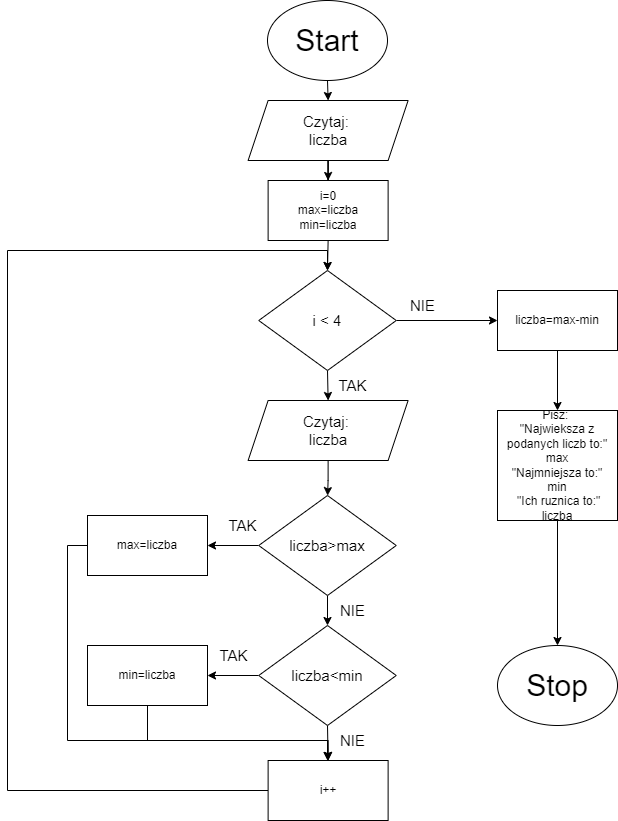

The diagram above was exported from draw.io. Its source (the exported page's mxGraphModel, read from the mxfile embedded in the PNG):
<mxGraphModel dx="997" dy="579" grid="1" gridSize="10" guides="1" tooltips="1" connect="1" arrows="1" fold="1" page="1" pageScale="1" pageWidth="827" pageHeight="1169" math="0" shadow="0">
  <root>
    <mxCell id="WIyWlLk6GJQsqaUBKTNV-0" />
    <mxCell id="WIyWlLk6GJQsqaUBKTNV-1" parent="WIyWlLk6GJQsqaUBKTNV-0" />
    <mxCell id="bQeQhu676xXUnXyfV4xi-0" value="Start" style="ellipse;whiteSpace=wrap;html=1;fontSize=30;" parent="WIyWlLk6GJQsqaUBKTNV-1" vertex="1">
      <mxGeometry x="340" y="40" width="120" height="80" as="geometry" />
    </mxCell>
    <mxCell id="7ClLk08Yfoue5Tx5QAvR-8" style="edgeStyle=orthogonalEdgeStyle;rounded=0;orthogonalLoop=1;jettySize=auto;html=1;exitX=0.5;exitY=1;exitDx=0;exitDy=0;" parent="WIyWlLk6GJQsqaUBKTNV-1" source="bQeQhu676xXUnXyfV4xi-2" target="7ClLk08Yfoue5Tx5QAvR-6" edge="1">
      <mxGeometry relative="1" as="geometry" />
    </mxCell>
    <mxCell id="bQeQhu676xXUnXyfV4xi-2" value="Czytaj: &lt;br&gt;liczba" style="shape=parallelogram;perimeter=parallelogramPerimeter;whiteSpace=wrap;html=1;fixedSize=1;fontSize=15;" parent="WIyWlLk6GJQsqaUBKTNV-1" vertex="1">
      <mxGeometry x="320.62" y="140" width="160" height="60" as="geometry" />
    </mxCell>
    <mxCell id="bQeQhu676xXUnXyfV4xi-3" value="" style="endArrow=classic;html=1;rounded=0;fontSize=15;entryX=0.5;entryY=0;entryDx=0;entryDy=0;exitX=0.5;exitY=1;exitDx=0;exitDy=0;" parent="WIyWlLk6GJQsqaUBKTNV-1" source="bQeQhu676xXUnXyfV4xi-0" target="bQeQhu676xXUnXyfV4xi-2" edge="1">
      <mxGeometry width="50" height="50" relative="1" as="geometry">
        <mxPoint x="390" y="330" as="sourcePoint" />
        <mxPoint x="440" y="280" as="targetPoint" />
      </mxGeometry>
    </mxCell>
    <mxCell id="7ClLk08Yfoue5Tx5QAvR-11" style="edgeStyle=orthogonalEdgeStyle;rounded=0;orthogonalLoop=1;jettySize=auto;html=1;exitX=0.5;exitY=1;exitDx=0;exitDy=0;entryX=0.5;entryY=0;entryDx=0;entryDy=0;" parent="WIyWlLk6GJQsqaUBKTNV-1" source="bQeQhu676xXUnXyfV4xi-4" target="7ClLk08Yfoue5Tx5QAvR-10" edge="1">
      <mxGeometry relative="1" as="geometry" />
    </mxCell>
    <mxCell id="7ClLk08Yfoue5Tx5QAvR-32" style="edgeStyle=orthogonalEdgeStyle;rounded=0;orthogonalLoop=1;jettySize=auto;html=1;exitX=1;exitY=0.5;exitDx=0;exitDy=0;entryX=0;entryY=0.5;entryDx=0;entryDy=0;" parent="WIyWlLk6GJQsqaUBKTNV-1" source="bQeQhu676xXUnXyfV4xi-4" target="7ClLk08Yfoue5Tx5QAvR-31" edge="1">
      <mxGeometry relative="1" as="geometry" />
    </mxCell>
    <mxCell id="bQeQhu676xXUnXyfV4xi-4" value="i &amp;lt; 4" style="rhombus;whiteSpace=wrap;html=1;fontSize=15;" parent="WIyWlLk6GJQsqaUBKTNV-1" vertex="1">
      <mxGeometry x="331.25" y="310" width="137.5" height="100" as="geometry" />
    </mxCell>
    <mxCell id="bQeQhu676xXUnXyfV4xi-26" value="TAK" style="text;html=1;align=center;verticalAlign=middle;resizable=0;points=[];autosize=1;strokeColor=none;fillColor=none;fontSize=15;" parent="WIyWlLk6GJQsqaUBKTNV-1" vertex="1">
      <mxGeometry x="290" y="550" width="50" height="30" as="geometry" />
    </mxCell>
    <mxCell id="bQeQhu676xXUnXyfV4xi-27" value="NIE" style="text;html=1;align=center;verticalAlign=middle;resizable=0;points=[];autosize=1;strokeColor=none;fillColor=none;fontSize=15;" parent="WIyWlLk6GJQsqaUBKTNV-1" vertex="1">
      <mxGeometry x="470" y="330" width="50" height="30" as="geometry" />
    </mxCell>
    <mxCell id="bQeQhu676xXUnXyfV4xi-28" value="Stop" style="ellipse;whiteSpace=wrap;html=1;fontSize=30;" parent="WIyWlLk6GJQsqaUBKTNV-1" vertex="1">
      <mxGeometry x="570" y="685" width="120" height="80" as="geometry" />
    </mxCell>
    <mxCell id="7ClLk08Yfoue5Tx5QAvR-9" style="edgeStyle=orthogonalEdgeStyle;rounded=0;orthogonalLoop=1;jettySize=auto;html=1;exitX=0.5;exitY=1;exitDx=0;exitDy=0;entryX=0.5;entryY=0;entryDx=0;entryDy=0;" parent="WIyWlLk6GJQsqaUBKTNV-1" source="7ClLk08Yfoue5Tx5QAvR-6" target="bQeQhu676xXUnXyfV4xi-4" edge="1">
      <mxGeometry relative="1" as="geometry" />
    </mxCell>
    <mxCell id="7ClLk08Yfoue5Tx5QAvR-6" value="i=0&lt;br&gt;max=liczba&lt;br&gt;min=liczba" style="rounded=0;whiteSpace=wrap;html=1;" parent="WIyWlLk6GJQsqaUBKTNV-1" vertex="1">
      <mxGeometry x="340.62" y="220" width="120" height="60" as="geometry" />
    </mxCell>
    <mxCell id="7ClLk08Yfoue5Tx5QAvR-15" style="edgeStyle=orthogonalEdgeStyle;rounded=0;orthogonalLoop=1;jettySize=auto;html=1;exitX=0.5;exitY=1;exitDx=0;exitDy=0;" parent="WIyWlLk6GJQsqaUBKTNV-1" source="7ClLk08Yfoue5Tx5QAvR-10" target="7ClLk08Yfoue5Tx5QAvR-12" edge="1">
      <mxGeometry relative="1" as="geometry" />
    </mxCell>
    <mxCell id="7ClLk08Yfoue5Tx5QAvR-10" value="Czytaj: &lt;br&gt;liczba" style="shape=parallelogram;perimeter=parallelogramPerimeter;whiteSpace=wrap;html=1;fixedSize=1;fontSize=15;" parent="WIyWlLk6GJQsqaUBKTNV-1" vertex="1">
      <mxGeometry x="320.62" y="440" width="160" height="60" as="geometry" />
    </mxCell>
    <mxCell id="7ClLk08Yfoue5Tx5QAvR-16" style="edgeStyle=orthogonalEdgeStyle;rounded=0;orthogonalLoop=1;jettySize=auto;html=1;exitX=0;exitY=0.5;exitDx=0;exitDy=0;entryX=1;entryY=0.5;entryDx=0;entryDy=0;" parent="WIyWlLk6GJQsqaUBKTNV-1" source="7ClLk08Yfoue5Tx5QAvR-12" target="7ClLk08Yfoue5Tx5QAvR-18" edge="1">
      <mxGeometry relative="1" as="geometry">
        <mxPoint x="270" y="585" as="targetPoint" />
      </mxGeometry>
    </mxCell>
    <mxCell id="7ClLk08Yfoue5Tx5QAvR-19" style="edgeStyle=orthogonalEdgeStyle;rounded=0;orthogonalLoop=1;jettySize=auto;html=1;exitX=0.5;exitY=1;exitDx=0;exitDy=0;entryX=0.5;entryY=0;entryDx=0;entryDy=0;" parent="WIyWlLk6GJQsqaUBKTNV-1" source="7ClLk08Yfoue5Tx5QAvR-12" target="7ClLk08Yfoue5Tx5QAvR-21" edge="1">
      <mxGeometry relative="1" as="geometry">
        <mxPoint x="400" y="710" as="targetPoint" />
      </mxGeometry>
    </mxCell>
    <mxCell id="7ClLk08Yfoue5Tx5QAvR-12" value="liczba&amp;gt;max" style="rhombus;whiteSpace=wrap;html=1;fontSize=15;" parent="WIyWlLk6GJQsqaUBKTNV-1" vertex="1">
      <mxGeometry x="331.25" y="535" width="137.5" height="100" as="geometry" />
    </mxCell>
    <mxCell id="7ClLk08Yfoue5Tx5QAvR-17" value="TAK" style="text;html=1;align=center;verticalAlign=middle;resizable=0;points=[];autosize=1;strokeColor=none;fillColor=none;fontSize=15;" parent="WIyWlLk6GJQsqaUBKTNV-1" vertex="1">
      <mxGeometry x="400" y="410" width="50" height="30" as="geometry" />
    </mxCell>
    <mxCell id="7ClLk08Yfoue5Tx5QAvR-30" style="edgeStyle=orthogonalEdgeStyle;rounded=0;orthogonalLoop=1;jettySize=auto;html=1;exitX=0;exitY=0.5;exitDx=0;exitDy=0;" parent="WIyWlLk6GJQsqaUBKTNV-1" source="7ClLk08Yfoue5Tx5QAvR-18" edge="1">
      <mxGeometry relative="1" as="geometry">
        <mxPoint x="400" y="800" as="targetPoint" />
        <Array as="points">
          <mxPoint x="140" y="585" />
          <mxPoint x="140" y="780" />
          <mxPoint x="400" y="780" />
        </Array>
      </mxGeometry>
    </mxCell>
    <mxCell id="7ClLk08Yfoue5Tx5QAvR-18" value="max=liczba" style="rounded=0;whiteSpace=wrap;html=1;" parent="WIyWlLk6GJQsqaUBKTNV-1" vertex="1">
      <mxGeometry x="160" y="555" width="120" height="60" as="geometry" />
    </mxCell>
    <mxCell id="7ClLk08Yfoue5Tx5QAvR-20" value="NIE" style="text;html=1;align=center;verticalAlign=middle;resizable=0;points=[];autosize=1;strokeColor=none;fillColor=none;fontSize=15;" parent="WIyWlLk6GJQsqaUBKTNV-1" vertex="1">
      <mxGeometry x="400" y="635" width="50" height="30" as="geometry" />
    </mxCell>
    <mxCell id="7ClLk08Yfoue5Tx5QAvR-22" style="edgeStyle=orthogonalEdgeStyle;rounded=0;orthogonalLoop=1;jettySize=auto;html=1;exitX=0;exitY=0.5;exitDx=0;exitDy=0;entryX=1;entryY=0.5;entryDx=0;entryDy=0;" parent="WIyWlLk6GJQsqaUBKTNV-1" source="7ClLk08Yfoue5Tx5QAvR-21" target="7ClLk08Yfoue5Tx5QAvR-23" edge="1">
      <mxGeometry relative="1" as="geometry">
        <mxPoint x="280" y="715" as="targetPoint" />
      </mxGeometry>
    </mxCell>
    <mxCell id="7ClLk08Yfoue5Tx5QAvR-27" style="edgeStyle=orthogonalEdgeStyle;rounded=0;orthogonalLoop=1;jettySize=auto;html=1;exitX=0.5;exitY=1;exitDx=0;exitDy=0;entryX=0.5;entryY=0;entryDx=0;entryDy=0;" parent="WIyWlLk6GJQsqaUBKTNV-1" source="7ClLk08Yfoue5Tx5QAvR-21" target="7ClLk08Yfoue5Tx5QAvR-26" edge="1">
      <mxGeometry relative="1" as="geometry" />
    </mxCell>
    <mxCell id="7ClLk08Yfoue5Tx5QAvR-21" value="liczba&amp;lt;min" style="rhombus;whiteSpace=wrap;html=1;fontSize=15;" parent="WIyWlLk6GJQsqaUBKTNV-1" vertex="1">
      <mxGeometry x="331.25" y="665" width="137.5" height="100" as="geometry" />
    </mxCell>
    <mxCell id="7ClLk08Yfoue5Tx5QAvR-29" style="edgeStyle=orthogonalEdgeStyle;rounded=0;orthogonalLoop=1;jettySize=auto;html=1;exitX=0.5;exitY=1;exitDx=0;exitDy=0;entryX=0.5;entryY=0;entryDx=0;entryDy=0;" parent="WIyWlLk6GJQsqaUBKTNV-1" source="7ClLk08Yfoue5Tx5QAvR-23" target="7ClLk08Yfoue5Tx5QAvR-26" edge="1">
      <mxGeometry relative="1" as="geometry">
        <Array as="points">
          <mxPoint x="220" y="780" />
          <mxPoint x="401" y="780" />
        </Array>
      </mxGeometry>
    </mxCell>
    <mxCell id="7ClLk08Yfoue5Tx5QAvR-23" value="min=liczba" style="rounded=0;whiteSpace=wrap;html=1;" parent="WIyWlLk6GJQsqaUBKTNV-1" vertex="1">
      <mxGeometry x="160" y="685" width="120" height="60" as="geometry" />
    </mxCell>
    <mxCell id="7ClLk08Yfoue5Tx5QAvR-24" value="TAK" style="text;html=1;align=center;verticalAlign=middle;resizable=0;points=[];autosize=1;strokeColor=none;fillColor=none;fontSize=15;" parent="WIyWlLk6GJQsqaUBKTNV-1" vertex="1">
      <mxGeometry x="281.25" y="680" width="50" height="30" as="geometry" />
    </mxCell>
    <mxCell id="7ClLk08Yfoue5Tx5QAvR-25" value="NIE" style="text;html=1;align=center;verticalAlign=middle;resizable=0;points=[];autosize=1;strokeColor=none;fillColor=none;fontSize=15;" parent="WIyWlLk6GJQsqaUBKTNV-1" vertex="1">
      <mxGeometry x="400" y="765" width="50" height="30" as="geometry" />
    </mxCell>
    <mxCell id="7ClLk08Yfoue5Tx5QAvR-28" style="edgeStyle=orthogonalEdgeStyle;rounded=0;orthogonalLoop=1;jettySize=auto;html=1;exitX=0;exitY=0.5;exitDx=0;exitDy=0;entryX=0.5;entryY=0;entryDx=0;entryDy=0;" parent="WIyWlLk6GJQsqaUBKTNV-1" source="7ClLk08Yfoue5Tx5QAvR-26" target="bQeQhu676xXUnXyfV4xi-4" edge="1">
      <mxGeometry relative="1" as="geometry">
        <Array as="points">
          <mxPoint x="80" y="830" />
          <mxPoint x="80" y="290" />
          <mxPoint x="400" y="290" />
        </Array>
      </mxGeometry>
    </mxCell>
    <mxCell id="7ClLk08Yfoue5Tx5QAvR-26" value="i++" style="rounded=0;whiteSpace=wrap;html=1;" parent="WIyWlLk6GJQsqaUBKTNV-1" vertex="1">
      <mxGeometry x="340.62" y="800" width="120" height="60" as="geometry" />
    </mxCell>
    <mxCell id="7ClLk08Yfoue5Tx5QAvR-34" style="edgeStyle=orthogonalEdgeStyle;rounded=0;orthogonalLoop=1;jettySize=auto;html=1;exitX=0.5;exitY=1;exitDx=0;exitDy=0;entryX=0.5;entryY=0;entryDx=0;entryDy=0;" parent="WIyWlLk6GJQsqaUBKTNV-1" source="7ClLk08Yfoue5Tx5QAvR-31" target="7ClLk08Yfoue5Tx5QAvR-33" edge="1">
      <mxGeometry relative="1" as="geometry" />
    </mxCell>
    <mxCell id="7ClLk08Yfoue5Tx5QAvR-31" value="liczba=max-min" style="rounded=0;whiteSpace=wrap;html=1;" parent="WIyWlLk6GJQsqaUBKTNV-1" vertex="1">
      <mxGeometry x="570" y="330" width="120" height="60" as="geometry" />
    </mxCell>
    <mxCell id="7ClLk08Yfoue5Tx5QAvR-35" style="edgeStyle=orthogonalEdgeStyle;rounded=0;orthogonalLoop=1;jettySize=auto;html=1;exitX=0.5;exitY=1;exitDx=0;exitDy=0;entryX=0.5;entryY=0;entryDx=0;entryDy=0;" parent="WIyWlLk6GJQsqaUBKTNV-1" source="7ClLk08Yfoue5Tx5QAvR-33" target="bQeQhu676xXUnXyfV4xi-28" edge="1">
      <mxGeometry relative="1" as="geometry" />
    </mxCell>
    <mxCell id="7ClLk08Yfoue5Tx5QAvR-33" value="Pisz:&amp;nbsp;&lt;br&gt;&quot;Najwieksza z podanych liczb to:&quot;&lt;br&gt;max&lt;br&gt;&quot;Najmniejsza to:&quot;&lt;br&gt;min&lt;br&gt;&amp;nbsp;&lt;span style=&quot;background-color: initial;&quot;&gt;&quot;Ich ruznica to:&quot;&lt;br&gt;liczba&lt;br&gt;&lt;/span&gt;" style="rounded=0;whiteSpace=wrap;html=1;" parent="WIyWlLk6GJQsqaUBKTNV-1" vertex="1">
      <mxGeometry x="570" y="450" width="120" height="110" as="geometry" />
    </mxCell>
  </root>
</mxGraphModel>